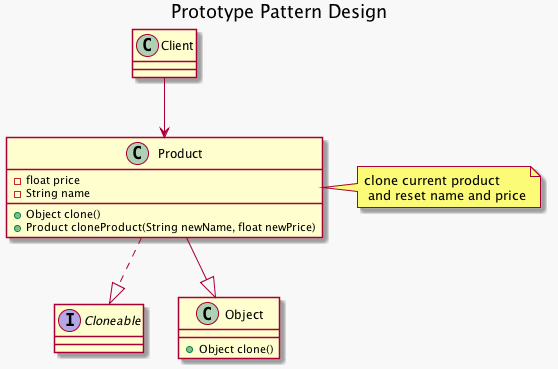

The diagram above was rendered by PlantUML. Its source (embedded in the PNG):
@startuml
skinparam backgroundColor #f8f8f8

title Prototype Pattern Design

interface Cloneable{
}

class Object{
+ Object clone()
}

class Product{
- float price
- String name

+ Object clone()
+ Product cloneProduct(String newName, float newPrice)
}

class Client

Product..|>Cloneable
Product--|>Object
Client -->Product

note right of Product : clone current product\n and reset name and price 


@enduml